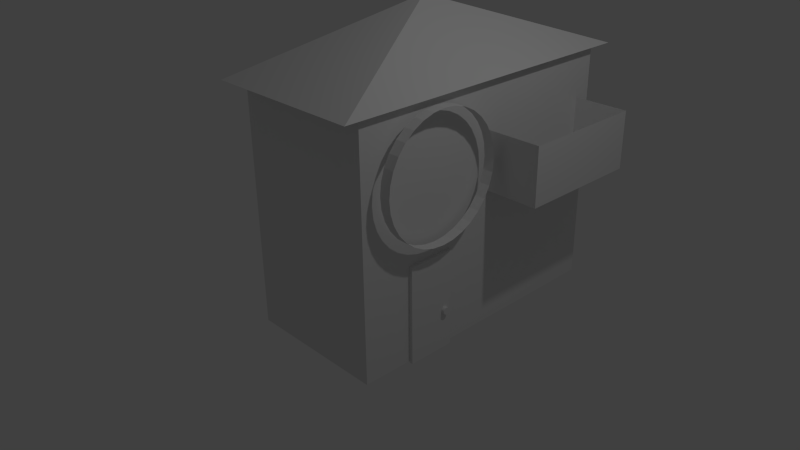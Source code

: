 # Source: Basic_House_3.blend  (saved by Blender 2.76.0; exported with 4.5.12 LTS)
import bpy
from mathutils import Matrix  # noqa: F401  (used for matrix-valued properties, if any)

bpy.ops.wm.read_factory_settings(use_empty=True)
scene = bpy.context.scene
scene.name = 'Scene'

# ---- collections
col_collection_1 = bpy.data.collections.new('Collection 1'); scene.collection.children.link(col_collection_1)

# ---- materials (node trees are filled in below, after node groups)
mat_material = bpy.data.materials.new('Material')
mat_material.alpha_threshold = 0.0
mat_material.use_transparent_shadow = False
mat_material.roughness = 0.5
mat_material.line_color = (0.0, 0.0, 0.0, 1.0)

# ---- material node trees

# ---- world
world_world = bpy.data.worlds.new('World'); scene.world = world_world
world_world.color = (0.05088, 0.05088, 0.05088)
world_world.use_sun_shadow = False
world_world.sun_shadow_jitter_overblur = 0.0
world_world.cycles.sampling_method = 'MANUAL'
world_world.cycles.sample_map_resolution = 256

# ---- cameras
cam_camera = bpy.data.cameras.new('Camera')
cam_camera.clip_end = 100.0
cam_camera.lens = 35.0
cam_camera.sensor_width = 32.0
cam_camera.sensor_height = 18.0
cam_camera.ortho_scale = 7.314
cam_camera.dof.focus_distance = 0.0
cam_camera.dof.aperture_fstop = 128.0

# ---- lights
light_lamp = bpy.data.lights.new('Lamp', 'POINT')
light_lamp.transmission_factor = 0.0
light_lamp.cutoff_distance = 30.0
light_lamp.energy = 100.0
light_lamp.shadow_buffer_clip_start = 1.001
light_lamp.shadow_soft_size = 0.1
light_lamp.shadow_maximum_resolution = 0.006
light_lamp.use_absolute_resolution = True
light_lamp.cycles.use_multiple_importance_sampling = False

# ---- meshes
me_cube_004 = bpy.data.meshes.new('Cube.004')
me_cube_004.from_pydata([(-2.41, -1.0, -1.0), (-2.41, -1.0, 1.0), (-2.41, 3.411, -1.0), (-2.41, 3.411, 1.0), (-0.4102, -1.0, -1.0), (-0.4102, -1.0, 1.0), (-0.4102, 3.411, -1.0), (-0.4102, 3.411, 1.0)], [], [(3, 7, 6, 2), (7, 5, 4, 6), (5, 1, 0, 4), (0, 2, 6, 4)])
me_cube_004.use_remesh_preserve_volume = False
me_cube_004.use_remesh_preserve_attributes = False
me_cube_004.use_mirror_vertex_groups = False
me_cube_004.update()
me_cylinder_001 = bpy.data.meshes.new('Cylinder.001')
me_cylinder_001.from_pydata([(0.0, 1.0, -1.0), (0.0, 1.0, -0.8269), (0.1951, 0.9808, -1.0), (0.1951, 0.9808, -0.8269), (0.3827, 0.9239, -1.0), (0.3827, 0.9239, -0.8269), (0.5556, 0.8315, -1.0), (0.5556, 0.8315, -0.8269), (0.7071, 0.7071, -1.0), (0.7071, 0.7071, -0.8269), (0.8315, 0.5556, -1.0), (0.8315, 0.5556, -0.8269), (0.9239, 0.3827, -1.0), (0.9239, 0.3827, -0.8269), (0.9808, 0.1951, -1.0), (0.9808, 0.1951, -0.8269), (1.0, 7.55e-08, -1.0), (1.0, 7.55e-08, -0.8269), (0.9808, -0.1951, -1.0), (0.9808, -0.1951, -0.8269), (0.9239, -0.3827, -1.0), (0.9239, -0.3827, -0.8269), (0.8315, -0.5556, -1.0), (0.8315, -0.5556, -0.8269), (0.7071, -0.7071, -1.0), (0.7071, -0.7071, -0.8269), (0.5556, -0.8315, -1.0), (0.5556, -0.8315, -0.8269), (0.3827, -0.9239, -1.0), (0.3827, -0.9239, -0.8269), (0.1951, -0.9808, -1.0), (0.1951, -0.9808, -0.8269), (-3.258e-07, -1.0, -1.0), (-3.258e-07, -1.0, -0.8269), (-0.1951, -0.9808, -1.0), (-0.1951, -0.9808, -0.8269), (-0.3827, -0.9239, -1.0), (-0.3827, -0.9239, -0.8269), (-0.5556, -0.8315, -1.0), (-0.5556, -0.8315, -0.8269), (-0.7071, -0.7071, -1.0), (-0.7071, -0.7071, -0.8269), (-0.8315, -0.5556, -1.0), (-0.8315, -0.5556, -0.8269), (-0.9239, -0.3827, -1.0), (-0.9239, -0.3827, -0.8269), (-0.9808, -0.1951, -1.0), (-0.9808, -0.1951, -0.8269), (-1.0, 9.656e-07, -1.0), (-1.0, 9.656e-07, -0.8269), (-0.9808, 0.1951, -1.0), (-0.9808, 0.1951, -0.8269), (-0.9239, 0.3827, -1.0), (-0.9239, 0.3827, -0.8269), (-0.8315, 0.5556, -1.0), (-0.8315, 0.5556, -0.8269), (-0.7071, 0.7071, -1.0), (-0.7071, 0.7071, -0.8269), (-0.5556, 0.8315, -1.0), (-0.5556, 0.8315, -0.8269), (-0.3827, 0.9239, -1.0), (-0.3827, 0.9239, -0.8269), (-0.1951, 0.9808, -1.0), (-0.1951, 0.9808, -0.8269)], [], [(0, 1, 3, 2), (2, 3, 5, 4), (4, 5, 7, 6), (6, 7, 9, 8), (8, 9, 11, 10), (10, 11, 13, 12), (12, 13, 15, 14), (14, 15, 17, 16), (16, 17, 19, 18), (18, 19, 21, 20), (20, 21, 23, 22), (22, 23, 25, 24), (24, 25, 27, 26), (26, 27, 29, 28), (28, 29, 31, 30), (30, 31, 33, 32), (32, 33, 35, 34), (34, 35, 37, 36), (36, 37, 39, 38), (38, 39, 41, 40), (40, 41, 43, 42), (42, 43, 45, 44), (44, 45, 47, 46), (46, 47, 49, 48), (48, 49, 51, 50), (50, 51, 53, 52), (52, 53, 55, 54), (54, 55, 57, 56), (56, 57, 59, 58), (58, 59, 61, 60), (62, 63, 1, 0), (60, 61, 63, 62)])
me_cylinder_001.use_remesh_preserve_volume = False
me_cylinder_001.use_remesh_preserve_attributes = False
me_cylinder_001.use_mirror_vertex_groups = False
me_cylinder_001.update()
me_cylinder = bpy.data.meshes.new('Cylinder')
me_cylinder.from_pydata([(0.0, 1.0, -1.0), (0.0, 1.0, 1.0), (0.1951, 0.9808, -1.0), (0.1951, 0.9808, 1.0), (0.3827, 0.9239, -1.0), (0.3827, 0.9239, 1.0), (0.5556, 0.8315, -1.0), (0.5556, 0.8315, 1.0), (0.7071, 0.7071, -1.0), (0.7071, 0.7071, 1.0), (0.8315, 0.5556, -1.0), (0.8315, 0.5556, 1.0), (0.9239, 0.3827, -1.0), (0.9239, 0.3827, 1.0), (0.9808, 0.1951, -1.0), (0.9808, 0.1951, 1.0), (1.0, 7.55e-08, -1.0), (1.0, 7.55e-08, 1.0), (0.9808, -0.1951, -1.0), (0.9808, -0.1951, 1.0), (0.9239, -0.3827, -1.0), (0.9239, -0.3827, 1.0), (0.8315, -0.5556, -1.0), (0.8315, -0.5556, 1.0), (0.7071, -0.7071, -1.0), (0.7071, -0.7071, 1.0), (0.5556, -0.8315, -1.0), (0.5556, -0.8315, 1.0), (0.3827, -0.9239, -1.0), (0.3827, -0.9239, 1.0), (0.1951, -0.9808, -1.0), (0.1951, -0.9808, 1.0), (-3.258e-07, -1.0, -1.0), (-3.258e-07, -1.0, 1.0), (-0.1951, -0.9808, -1.0), (-0.1951, -0.9808, 1.0), (-0.3827, -0.9239, -1.0), (-0.3827, -0.9239, 1.0), (-0.5556, -0.8315, -1.0), (-0.5556, -0.8315, 1.0), (-0.7071, -0.7071, -1.0), (-0.7071, -0.7071, 1.0), (-0.8315, -0.5556, -1.0), (-0.8315, -0.5556, 1.0), (-0.9239, -0.3827, -1.0), (-0.9239, -0.3827, 1.0), (-0.9808, -0.1951, -1.0), (-0.9808, -0.1951, 1.0), (-1.0, 9.656e-07, -1.0), (-1.0, 9.656e-07, 1.0), (-0.9808, 0.1951, -1.0), (-0.9808, 0.1951, 1.0), (-0.9239, 0.3827, -1.0), (-0.9239, 0.3827, 1.0), (-0.8315, 0.5556, -1.0), (-0.8315, 0.5556, 1.0), (-0.7071, 0.7071, -1.0), (-0.7071, 0.7071, 1.0), (-0.5556, 0.8315, -1.0), (-0.5556, 0.8315, 1.0), (-0.3827, 0.9239, -1.0), (-0.3827, 0.9239, 1.0), (-0.1951, 0.9808, -1.0), (-0.1951, 0.9808, 1.0)], [], [(0, 1, 3, 2), (2, 3, 5, 4), (4, 5, 7, 6), (6, 7, 9, 8), (8, 9, 11, 10), (10, 11, 13, 12), (12, 13, 15, 14), (14, 15, 17, 16), (16, 17, 19, 18), (18, 19, 21, 20), (20, 21, 23, 22), (22, 23, 25, 24), (24, 25, 27, 26), (26, 27, 29, 28), (28, 29, 31, 30), (30, 31, 33, 32), (32, 33, 35, 34), (34, 35, 37, 36), (36, 37, 39, 38), (38, 39, 41, 40), (40, 41, 43, 42), (42, 43, 45, 44), (44, 45, 47, 46), (46, 47, 49, 48), (48, 49, 51, 50), (50, 51, 53, 52), (52, 53, 55, 54), (54, 55, 57, 56), (56, 57, 59, 58), (58, 59, 61, 60), (3, 1, 63, 61, 59, 57, 55, 53, 51, 49, 47, 45, 43, 41, 39, 37, 35, 33, 31, 29, 27, 25, 23, 21, 19, 17, 15, 13, 11, 9, 7, 5), (62, 63, 1, 0), (60, 61, 63, 62), (0, 2, 4, 6, 8, 10, 12, 14, 16, 18, 20, 22, 24, 26, 28, 30, 32, 34, 36, 38, 40, 42, 44, 46, 48, 50, 52, 54, 56, 58, 60, 62)])
me_cylinder.use_remesh_preserve_volume = False
me_cylinder.use_remesh_preserve_attributes = False
me_cylinder.use_mirror_vertex_groups = False
me_cylinder.update()
me_cube_003 = bpy.data.meshes.new('Cube.003')
me_cube_003.from_pydata([(-1.756, -1.0, -1.0), (-1.756, -1.0, 3.084), (-1.756, 1.0, -1.0), (-1.756, 1.0, 3.084), (-1.601, -1.0, -1.0), (-1.601, -1.0, 3.084), (-1.601, 1.0, -1.0), (-1.601, 1.0, 3.084)], [], [(1, 3, 2, 0), (3, 7, 6, 2), (7, 5, 4, 6), (5, 1, 0, 4), (0, 2, 6, 4), (5, 7, 3, 1)])
me_cube_003.use_remesh_preserve_volume = False
me_cube_003.use_remesh_preserve_attributes = False
me_cube_003.use_mirror_vertex_groups = False
me_cube_003.update()
me_cube_001 = bpy.data.meshes.new('Cube.001')
me_cube_001.from_pydata([(-1.111, -2.207, -1.0), (0.000167, 0.000167, -0.1796), (-1.111, 2.29, -1.0), (0.000167, -0.000167, -0.1796), (1.111, -2.207, -1.0), (-0.000167, 0.000167, -0.1796), (1.111, 2.29, -1.0), (-0.000167, -0.000167, -0.1796)], [], [(1, 3, 2, 0), (3, 7, 6, 2), (7, 5, 4, 6), (5, 1, 0, 4), (0, 2, 6, 4), (5, 7, 3, 1)])
me_cube_001.use_remesh_preserve_volume = False
me_cube_001.use_remesh_preserve_attributes = False
me_cube_001.use_mirror_vertex_groups = False
me_cube_001.update()
me_cube = bpy.data.meshes.new('Cube')
me_cube.from_pydata([(1.0, 3.001, -1.0), (1.0, -1.0, -1.0), (-1.0, -1.0, -1.0), (-1.0, 3.001, -1.0), (1.0, 3.001, 2.43), (1.0, -1.0, 2.43), (-1.0, -1.0, 2.43), (-1.0, 3.001, 2.43)], [], [(0, 1, 2, 3), (4, 7, 6, 5), (0, 4, 5, 1), (1, 5, 6, 2), (2, 6, 7, 3), (4, 0, 3, 7)])
me_cube.materials.append(mat_material)
me_cube.use_remesh_preserve_volume = False
me_cube.use_remesh_preserve_attributes = False
me_cube.use_mirror_vertex_groups = False
me_cube.update()

# ---- objects
ob_cube = bpy.data.objects.new('Cube', me_cube_004)
ob_cylinder = bpy.data.objects.new('Cylinder', me_cylinder_001)
ob_doorknob = bpy.data.objects.new('DoorKnob', me_cylinder)
ob_door = bpy.data.objects.new('Door', me_cube_003)
ob_roof = bpy.data.objects.new('Roof', me_cube_001)
ob_house = bpy.data.objects.new('House', me_cube)
ob_lamp = bpy.data.objects.new('Lamp', light_lamp)
ob_camera = bpy.data.objects.new('Camera', cam_camera)

# ---- transforms, parenting, visibility, modifiers, constraints
ob_cube.location = (1.93, 1.419, 2.316)
ob_cube.scale = (0.3937, 0.3937, 0.3937)
ob_cube.lineart.crease_threshold = 0.0
ob_cylinder.location = (1.922, 0.04307, 2.436)
ob_cylinder.rotation_euler = (0.0, 1.571, 0.0)
ob_cylinder.scale = (0.8399, 0.8399, 0.8399)
ob_cylinder.lineart.crease_threshold = 0.0
ob_doorknob.location = (1.044, 0.2576, 0.5438)
ob_doorknob.rotation_euler = (0.0, 1.571, 0.0)
ob_doorknob.scale = (0.04957, 0.04957, 0.04957)
ob_doorknob.lineart.crease_threshold = 0.0
ob_door.location = (1.58, 0.03805, 0.3256)
ob_door.scale = (0.3326, 0.3326, 0.3326)
ob_door.lineart.crease_threshold = 0.0
ob_roof.location = (0.0, 0.9323, 4.37)
ob_roof.lineart.crease_threshold = 0.0
ob_house.location = (0.0, 0.0, 1.016)
ob_house.lock_rotations_4d = False
ob_house.empty_display_type = 'ARROWS'
ob_house.lineart.crease_threshold = 0.0
ob_lamp.location = (4.076, 1.005, 6.919)
ob_lamp.rotation_euler = (0.6503, 0.05522, 1.866)
ob_lamp.lock_rotations_4d = False
ob_lamp.empty_display_type = 'ARROWS'
ob_lamp.color = (0.0, 0.0, 0.0, 0.0)
ob_lamp.lineart.crease_threshold = 0.0
ob_camera.location = (7.482, -6.478, 6.357)
ob_camera.rotation_euler = (1.109, 0.01082, 0.8149)
ob_camera.lock_rotations_4d = False
ob_camera.empty_display_type = 'ARROWS'
ob_camera.color = (0.0, 0.0, 0.0, 0.0)
ob_camera.display_type = 'WIRE'
ob_camera.lineart.crease_threshold = 0.0

# ---- collection membership
col_collection_1.objects.link(ob_cube)
col_collection_1.objects.link(ob_cylinder)
col_collection_1.objects.link(ob_doorknob)
col_collection_1.objects.link(ob_door)
col_collection_1.objects.link(ob_roof)
col_collection_1.objects.link(ob_house)
col_collection_1.objects.link(ob_lamp)
col_collection_1.objects.link(ob_camera)

# ---- scene / render settings (as saved in the file)
scene.camera = ob_camera
scene.frame_start = 1; scene.frame_end = 250; scene.frame_set(1)
scene.render.engine = 'BLENDER_EEVEE_NEXT'
scene.render.resolution_percentage = 50
scene.render.dither_intensity = 0.0
scene.cycles.use_denoising = False
scene.cycles.samples = 10
scene.cycles.sampling_pattern = 'TABULATED_SOBOL'
scene.cycles.light_sampling_threshold = 0.0
scene.cycles.use_adaptive_sampling = False
scene.cycles.use_light_tree = False
scene.cycles.blur_glossy = 0.0
scene.cycles.pixel_filter_type = 'GAUSSIAN'
scene.cycles.sample_clamp_indirect = 0.0
scene.view_settings.view_transform = 'Standard'
bpy.context.view_layer.update()
